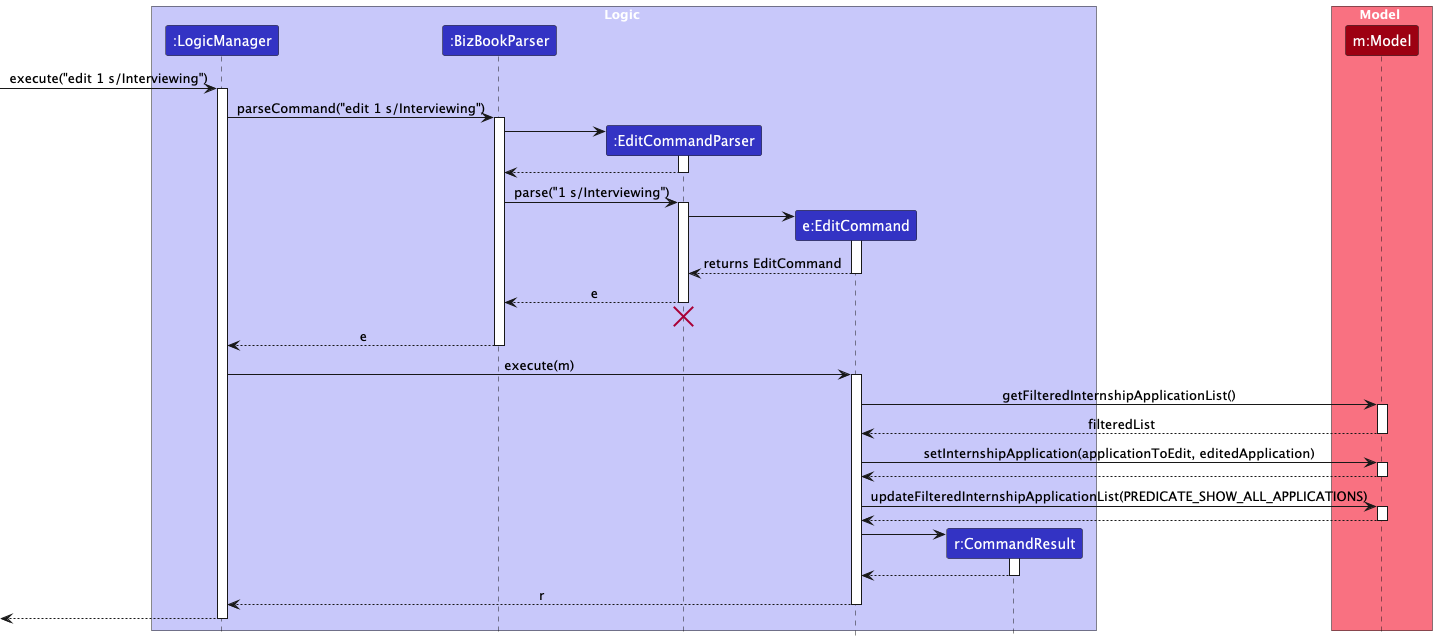

The diagram above was rendered by PlantUML. Its source (embedded in the PNG):
@startuml
!include style.puml
skinparam ArrowFontStyle plain

box Logic LOGIC_COLOR_T1
participant ":LogicManager" as LogicManager LOGIC_COLOR
participant ":BizBookParser" as BizBookParser LOGIC_COLOR
participant ":EditCommandParser" as EditCommandParser LOGIC_COLOR
participant "e:EditCommand" as EditCommand LOGIC_COLOR
participant "r:CommandResult" as CommandResult LOGIC_COLOR
end box

box Model MODEL_COLOR_T1
participant "m:Model" as Model MODEL_COLOR
end box

[-> LogicManager : execute("edit 1 s/Interviewing")
activate LogicManager

LogicManager -> BizBookParser : parseCommand("edit 1 s/Interviewing")
activate BizBookParser

create EditCommandParser
BizBookParser -> EditCommandParser
activate EditCommandParser

EditCommandParser --> BizBookParser
deactivate EditCommandParser

BizBookParser -> EditCommandParser : parse("1 s/Interviewing")
activate EditCommandParser

create EditCommand
EditCommandParser -> EditCommand
activate EditCommand

EditCommand --> EditCommandParser : returns EditCommand
deactivate EditCommand

EditCommandParser --> BizBookParser : e
deactivate EditCommandParser
EditCommandParser -[hidden]-> BizBookParser
destroy EditCommandParser

BizBookParser --> LogicManager : e
deactivate BizBookParser

LogicManager -> EditCommand : execute(m)
activate EditCommand

EditCommand -> Model : getFilteredInternshipApplicationList()
activate Model

Model --> EditCommand : filteredList
deactivate Model

EditCommand -> Model : setInternshipApplication(applicationToEdit, editedApplication)
activate Model

Model --> EditCommand
deactivate Model

EditCommand -> Model : updateFilteredInternshipApplicationList(PREDICATE_SHOW_ALL_APPLICATIONS)
activate Model

Model --> EditCommand
deactivate Model

create CommandResult
EditCommand -> CommandResult
activate CommandResult

CommandResult --> EditCommand
deactivate CommandResult

EditCommand --> LogicManager : r
deactivate EditCommand

[<--LogicManager
deactivate LogicManager
@enduml